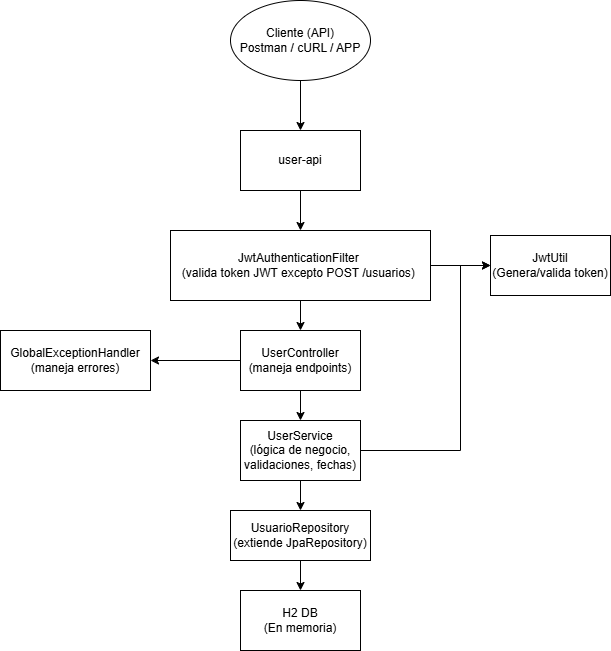

The diagram above was exported from draw.io. Its source (the exported page's mxGraphModel, read from the mxfile embedded in the PNG):
<mxGraphModel dx="1090" dy="993" grid="1" gridSize="10" guides="1" tooltips="1" connect="1" arrows="1" fold="1" page="1" pageScale="1" pageWidth="850" pageHeight="1100" math="0" shadow="0">
  <root>
    <mxCell id="0" />
    <mxCell id="1" parent="0" />
    <mxCell id="qFHRdY_lVLM6-h1QygZt-3" style="edgeStyle=orthogonalEdgeStyle;rounded=0;orthogonalLoop=1;jettySize=auto;html=1;entryX=0.5;entryY=0;entryDx=0;entryDy=0;" edge="1" parent="1" source="qFHRdY_lVLM6-h1QygZt-1" target="qFHRdY_lVLM6-h1QygZt-2">
      <mxGeometry relative="1" as="geometry" />
    </mxCell>
    <mxCell id="qFHRdY_lVLM6-h1QygZt-1" value="Cliente (API)&lt;br&gt;Postman / cURL / APP" style="ellipse;whiteSpace=wrap;html=1;" vertex="1" parent="1">
      <mxGeometry x="360" y="90" width="140" height="80" as="geometry" />
    </mxCell>
    <mxCell id="qFHRdY_lVLM6-h1QygZt-4" style="edgeStyle=orthogonalEdgeStyle;rounded=0;orthogonalLoop=1;jettySize=auto;html=1;entryX=0.5;entryY=0;entryDx=0;entryDy=0;" edge="1" parent="1" source="qFHRdY_lVLM6-h1QygZt-2" target="qFHRdY_lVLM6-h1QygZt-5">
      <mxGeometry relative="1" as="geometry">
        <mxPoint x="430" y="350" as="targetPoint" />
      </mxGeometry>
    </mxCell>
    <mxCell id="qFHRdY_lVLM6-h1QygZt-2" value="user-api" style="rounded=0;whiteSpace=wrap;html=1;" vertex="1" parent="1">
      <mxGeometry x="370" y="220" width="120" height="60" as="geometry" />
    </mxCell>
    <mxCell id="qFHRdY_lVLM6-h1QygZt-7" style="edgeStyle=orthogonalEdgeStyle;rounded=0;orthogonalLoop=1;jettySize=auto;html=1;entryX=0.5;entryY=0;entryDx=0;entryDy=0;" edge="1" parent="1" source="qFHRdY_lVLM6-h1QygZt-5" target="qFHRdY_lVLM6-h1QygZt-6">
      <mxGeometry relative="1" as="geometry" />
    </mxCell>
    <mxCell id="qFHRdY_lVLM6-h1QygZt-19" style="edgeStyle=orthogonalEdgeStyle;rounded=0;orthogonalLoop=1;jettySize=auto;html=1;entryX=0;entryY=0.5;entryDx=0;entryDy=0;" edge="1" parent="1" source="qFHRdY_lVLM6-h1QygZt-5" target="qFHRdY_lVLM6-h1QygZt-14">
      <mxGeometry relative="1" as="geometry" />
    </mxCell>
    <mxCell id="qFHRdY_lVLM6-h1QygZt-5" value="&lt;div&gt;JwtAuthenticationFilter&amp;nbsp;&lt;/div&gt;&lt;div&gt;&lt;span style=&quot;background-color: transparent; color: light-dark(rgb(0, 0, 0), rgb(255, 255, 255));&quot;&gt;(valida token JWT excepto&amp;nbsp;&lt;/span&gt;&lt;span style=&quot;background-color: transparent; color: light-dark(rgb(0, 0, 0), rgb(255, 255, 255));&quot;&gt;POST /usuarios)&amp;nbsp;&lt;/span&gt;&lt;/div&gt;" style="rounded=0;whiteSpace=wrap;html=1;" vertex="1" parent="1">
      <mxGeometry x="300" y="320" width="260" height="70" as="geometry" />
    </mxCell>
    <mxCell id="qFHRdY_lVLM6-h1QygZt-9" style="edgeStyle=orthogonalEdgeStyle;rounded=0;orthogonalLoop=1;jettySize=auto;html=1;entryX=0.5;entryY=0;entryDx=0;entryDy=0;" edge="1" parent="1" source="qFHRdY_lVLM6-h1QygZt-6" target="qFHRdY_lVLM6-h1QygZt-8">
      <mxGeometry relative="1" as="geometry" />
    </mxCell>
    <mxCell id="qFHRdY_lVLM6-h1QygZt-18" style="edgeStyle=orthogonalEdgeStyle;rounded=0;orthogonalLoop=1;jettySize=auto;html=1;entryX=1;entryY=0.5;entryDx=0;entryDy=0;" edge="1" parent="1" source="qFHRdY_lVLM6-h1QygZt-6" target="qFHRdY_lVLM6-h1QygZt-17">
      <mxGeometry relative="1" as="geometry" />
    </mxCell>
    <mxCell id="qFHRdY_lVLM6-h1QygZt-6" value="UserController&lt;div&gt;(maneja endpoints)&lt;/div&gt;" style="rounded=0;whiteSpace=wrap;html=1;" vertex="1" parent="1">
      <mxGeometry x="370" y="420" width="120" height="60" as="geometry" />
    </mxCell>
    <mxCell id="qFHRdY_lVLM6-h1QygZt-11" style="edgeStyle=orthogonalEdgeStyle;rounded=0;orthogonalLoop=1;jettySize=auto;html=1;entryX=0.5;entryY=0;entryDx=0;entryDy=0;" edge="1" parent="1" source="qFHRdY_lVLM6-h1QygZt-8" target="qFHRdY_lVLM6-h1QygZt-10">
      <mxGeometry relative="1" as="geometry" />
    </mxCell>
    <mxCell id="qFHRdY_lVLM6-h1QygZt-20" style="edgeStyle=orthogonalEdgeStyle;rounded=0;orthogonalLoop=1;jettySize=auto;html=1;entryX=0;entryY=0.5;entryDx=0;entryDy=0;" edge="1" parent="1" source="qFHRdY_lVLM6-h1QygZt-8" target="qFHRdY_lVLM6-h1QygZt-14">
      <mxGeometry relative="1" as="geometry">
        <Array as="points">
          <mxPoint x="590" y="540" />
          <mxPoint x="590" y="355" />
        </Array>
      </mxGeometry>
    </mxCell>
    <mxCell id="qFHRdY_lVLM6-h1QygZt-8" value="UserService&lt;div&gt;(lógica de negocio, validaciones, fechas)&lt;/div&gt;" style="rounded=0;whiteSpace=wrap;html=1;" vertex="1" parent="1">
      <mxGeometry x="370" y="510" width="120" height="60" as="geometry" />
    </mxCell>
    <mxCell id="qFHRdY_lVLM6-h1QygZt-13" style="edgeStyle=orthogonalEdgeStyle;rounded=0;orthogonalLoop=1;jettySize=auto;html=1;entryX=0.5;entryY=0;entryDx=0;entryDy=0;" edge="1" parent="1" source="qFHRdY_lVLM6-h1QygZt-10" target="qFHRdY_lVLM6-h1QygZt-12">
      <mxGeometry relative="1" as="geometry" />
    </mxCell>
    <mxCell id="qFHRdY_lVLM6-h1QygZt-10" value="UsuarioRepository&lt;div&gt;(extiende JpaRepository)&lt;/div&gt;" style="rounded=0;whiteSpace=wrap;html=1;" vertex="1" parent="1">
      <mxGeometry x="360" y="600" width="140" height="50" as="geometry" />
    </mxCell>
    <mxCell id="qFHRdY_lVLM6-h1QygZt-12" value="H2 DB&lt;div&gt;(En memoria)&lt;/div&gt;" style="rounded=0;whiteSpace=wrap;html=1;" vertex="1" parent="1">
      <mxGeometry x="370" y="680" width="120" height="60" as="geometry" />
    </mxCell>
    <mxCell id="qFHRdY_lVLM6-h1QygZt-14" value="JwtUtil&lt;div&gt;(Genera/valida token)&lt;/div&gt;" style="rounded=0;whiteSpace=wrap;html=1;" vertex="1" parent="1">
      <mxGeometry x="620" y="325" width="120" height="60" as="geometry" />
    </mxCell>
    <mxCell id="qFHRdY_lVLM6-h1QygZt-17" value="GlobalExceptionHandler&lt;div&gt;(maneja errores)&lt;/div&gt;" style="rounded=0;whiteSpace=wrap;html=1;" vertex="1" parent="1">
      <mxGeometry x="130" y="420" width="150" height="60" as="geometry" />
    </mxCell>
  </root>
</mxGraphModel>